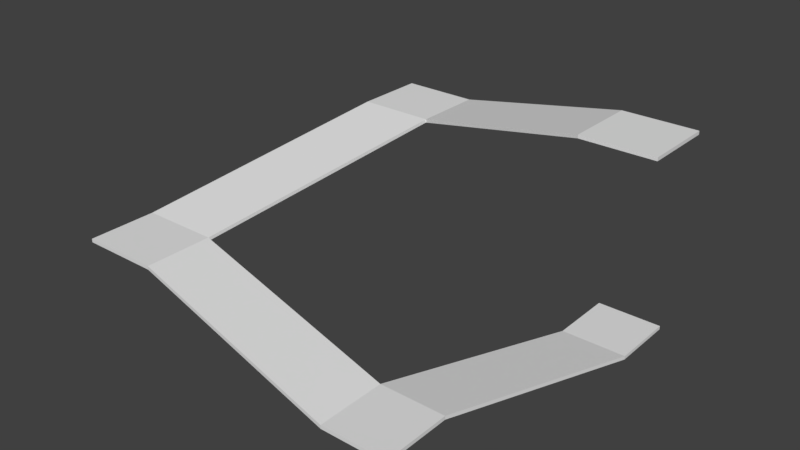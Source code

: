 # Source: Plat02.blend  (saved by Blender 2.78.0; exported with 4.5.12 LTS)
import bpy
from mathutils import Matrix  # noqa: F401  (used for matrix-valued properties, if any)

bpy.ops.wm.read_factory_settings(use_empty=True)
scene = bpy.context.scene
scene.name = 'Scene'

# ---- collections
col_collection_1 = bpy.data.collections.new('Collection 1'); scene.collection.children.link(col_collection_1)

# ---- materials (node trees are filled in below, after node groups)
mat_material = bpy.data.materials.new('Material')
mat_material.alpha_threshold = 0.0
mat_material.use_transparent_shadow = False
mat_material.roughness = 0.5
mat_material.line_color = (0.0, 0.0, 0.0, 1.0)

# ---- material node trees

# ---- world
world_world = bpy.data.worlds.new('World'); scene.world = world_world
world_world.color = (0.05088, 0.05088, 0.05088)
world_world.use_sun_shadow = False
world_world.sun_shadow_jitter_overblur = 0.0
world_world.cycles.sampling_method = 'MANUAL'

# ---- meshes
me_cube = bpy.data.meshes.new('Cube')
me_cube.from_pydata([(1.0, 1.0, -1.0), (1.0, -1.0, -1.0), (-1.0, -1.0, -1.0), (-1.0, 1.0, -1.0), (1.0, 1.0, 1.0), (1.0, -1.0, 1.0), (-1.0, -1.0, 1.0), (-1.0, 1.0, 1.0), (-0.1217, -7.622, 22.1), (-2.122, -7.622, 22.1), (-0.1217, -7.622, 24.1), (-2.122, -7.622, 24.1), (-0.1217, -9.74, 22.1), (-2.122, -9.74, 22.1), (-0.1217, -9.74, 24.1), (-2.122, -9.74, 24.1), (-9.064, -6.879, 47.69), (-9.064, -6.879, 49.69), (-9.064, -8.997, 47.69), (-9.064, -8.997, 49.69), (-11.49, -6.879, 47.69), (-11.49, -6.879, 49.69), (-11.49, -8.997, 47.69), (-11.49, -8.997, 49.69), (-7.612, 0.9845, 75.06), (-7.612, 0.9845, 77.06), (-10.04, 0.9845, 75.06), (-10.04, 0.9845, 77.06), (-7.612, 3.255, 75.06), (-7.612, 3.255, 77.06), (-10.04, 3.255, 75.06), (-10.04, 3.255, 77.06), (-1.123, -0.7867, 107.4), (-1.123, -0.7867, 109.4), (-1.123, 1.484, 107.4), (-1.123, 1.484, 109.4), (1.2, -0.7867, 107.4), (1.2, -0.7867, 109.4), (1.2, 1.484, 107.4), (1.2, 1.484, 109.4)], [], [(0, 1, 2, 3), (4, 7, 6, 5), (0, 4, 5, 1), (2, 1, 8, 9), (2, 6, 7, 3), (4, 0, 3, 7), (13, 15, 19, 18), (5, 6, 11, 10), (6, 2, 9, 11), (1, 5, 10, 8), (12, 14, 15, 13), (9, 8, 12, 13), (10, 11, 15, 14), (8, 10, 14, 12), (19, 17, 21, 23), (11, 9, 16, 17), (15, 11, 17, 19), (9, 13, 18, 16), (21, 20, 22, 23), (18, 19, 23, 22), (16, 18, 22, 20), (21, 17, 25, 27), (25, 24, 32, 33), (20, 21, 27, 26), (16, 20, 26, 24), (17, 16, 24, 25), (29, 28, 30, 31), (24, 26, 30, 28), (26, 27, 31, 30), (27, 25, 29, 31), (32, 34, 38, 36), (24, 28, 34, 32), (28, 29, 35, 34), (29, 25, 33, 35), (37, 36, 38, 39), (33, 32, 36, 37), (35, 33, 37, 39), (34, 35, 39, 38)])
_uv = me_cube.uv_layers.new(name='UVMap')
_uv.uv.foreach_set('vector', [0.912, 0.8832, 0.9073, 0.8833, 0.9072, 0.8786, 0.9119, 0.8785, 0.9001, 0.8541, 0.9142, 0.8543, 0.9139, 0.8684, 0.8998, 0.8682, -2.311, 0.7749, -2.311, 0.7749, -2.311, 0.7749, -2.311, 0.7749, 0.9072, 0.8786, 0.9073, 0.8833, 0.8509, 0.8822, 0.8507, 0.8775, -2.311, 0.7749, -2.311, 0.7749, -2.311, 0.7749, -2.311, 0.7749, -2.311, 0.7749, -2.311, 0.7749, -2.311, 0.7749, -2.311, 0.7749, -2.311, 0.7749, -2.311, 0.7749, -2.311, 0.7749, -2.311, 0.7749, 0.902, 0.8692, 0.9104, 0.8694, 0.9133, 0.9708, 0.9049, 0.9706, -2.311, 0.7749, -2.311, 0.7749, -2.311, 0.7749, -2.311, 0.7749, -2.311, 0.7749, -2.311, 0.7749, -2.311, 0.7749, -2.311, 0.7749, -2.311, 0.7749, -2.311, 0.7749, -2.311, 0.7749, -2.311, 0.7749, 0.8507, 0.8775, 0.8509, 0.8822, 0.8459, 0.8824, 0.8458, 0.8777, 0.9046, 0.9711, 0.9153, 0.9713, 0.9151, 0.9826, 0.9044, 0.9824, -2.311, 0.7749, -2.311, 0.7749, -2.311, 0.7749, -2.311, 0.7749, 0.8428, 0.9474, 0.8696, 0.9426, 0.8578, 0.9709, 0.8411, 0.9675, 0.8863, 0.5882, 0.8887, 0.5816, 0.8803, 0.6959, 0.8773, 0.7054, 0.8424, 0.8383, 0.8651, 0.8392, 0.8696, 0.9426, 0.8428, 0.9474, 0.8507, 0.8775, 0.8458, 0.8777, 0.8458, 0.8155, 0.8509, 0.8118, -2.311, 0.7749, -2.311, 0.7749, -2.311, 0.7749, -2.311, 0.7749, -2.311, 0.7749, -2.311, 0.7749, -2.311, 0.7749, -2.311, 0.7749, 0.8509, 0.8118, 0.8458, 0.8155, 0.8416, 0.8118, 0.8448, 0.808, 0.8639, 0.8093, 0.8528, 0.8155, 0.8481, 0.6811, 0.8586, 0.6804, 0.8658, 0.8374, 0.8687, 0.8287, 0.8516, 0.9401, 0.8498, 0.9437, -2.311, 0.7749, -2.311, 0.7749, -2.311, 0.7749, -2.311, 0.7749, 0.8509, 0.8118, 0.8448, 0.808, 0.8473, 0.7387, 0.8523, 0.7354, 0.8773, 0.7054, 0.8803, 0.6959, 0.8687, 0.8287, 0.8658, 0.8374, -2.311, 0.7749, -2.311, 0.7749, -2.311, 0.7749, -2.311, 0.7749, 0.8523, 0.7354, 0.8473, 0.7387, 0.8443, 0.7355, 0.8477, 0.7323, -2.311, 0.7749, -2.311, 0.7749, -2.311, 0.7749, -2.311, 0.7749, 0.8501, 0.8153, 0.8605, 0.815, 0.8554, 0.8234, 0.8489, 0.8214, 0.8575, 0.671, 0.8535, 0.6669, 0.8581, 0.6687, 0.8581, 0.6688, 0.8523, 0.7354, 0.8477, 0.7323, 0.8535, 0.6669, 0.8575, 0.671, -2.311, 0.7749, -2.311, 0.7749, -2.311, 0.7749, -2.311, 0.7749, 0.8561, 0.7498, 0.8393, 0.7579, 0.849, 0.5472, 0.8589, 0.5477, -2.311, 0.7749, -2.311, 0.7749, -2.311, 0.7749, -2.311, 0.7749, 0.8498, 0.9437, 0.8516, 0.9401, 0.8503, 0.9439, 0.8502, 0.9439, 0.86, 0.5291, 0.8588, 0.5472, 0.8494, 0.5469, 0.8493, 0.5285, 0.8582, 0.9477, 0.843, 0.9554, 0.8502, 0.944, 0.8503, 0.9441])
me_cube.materials.append(mat_material)
me_cube.use_remesh_preserve_volume = False
me_cube.use_remesh_preserve_attributes = False
me_cube.use_mirror_vertex_groups = False
me_cube.update()

# ---- objects
ob_cube = bpy.data.objects.new('Cube', me_cube)

# ---- transforms, parenting, visibility, modifiers, constraints
ob_cube.location = (19.24, 15.47, 0.0)
ob_cube.scale = (3.676, 3.676, 0.2007)
ob_cube.lock_rotations_4d = False
ob_cube.empty_display_type = 'ARROWS'
ob_cube.lineart.crease_threshold = 0.0

# ---- collection membership
col_collection_1.objects.link(ob_cube)

# ---- scene / render settings (as saved in the file)
scene.frame_start = 1; scene.frame_end = 250; scene.frame_set(1)
scene.render.engine = 'BLENDER_EEVEE_NEXT'
scene.render.resolution_percentage = 50
scene.render.dither_intensity = 0.0
scene.cycles.use_denoising = False
scene.cycles.samples = 128
scene.cycles.sampling_pattern = 'TABULATED_SOBOL'
scene.cycles.light_sampling_threshold = 0.0
scene.cycles.use_adaptive_sampling = False
scene.cycles.use_light_tree = False
scene.cycles.blur_glossy = 0.0
scene.cycles.sample_clamp_indirect = 0.0
scene.view_settings.view_transform = 'Standard'
bpy.context.view_layer.update()

# ---- added for rendering (the .blend has no active camera and no usable light): camera, sun
cam_auto = bpy.data.cameras.new('AutoCamera')
cam_auto.lens = 50.0
cam_auto.sensor_width = 36.0
cam_auto.clip_end = 1142.36
ob_auto_camera = bpy.data.objects.new('AutoCamera', cam_auto)
scene.collection.objects.link(ob_auto_camera)
ob_auto_camera.location = (65.4171, -74.5638, 62.9517)
ob_auto_camera.rotation_euler = (1.09748, -7.21219e-08, 0.694738)
scene.camera = ob_auto_camera
light_auto_sun = bpy.data.lights.new('AutoSun', 'SUN')
light_auto_sun.energy = 3.0
light_auto_sun.angle = 0.0523599
ob_auto_sun = bpy.data.objects.new('AutoSun', light_auto_sun)
scene.collection.objects.link(ob_auto_sun)
ob_auto_sun.rotation_euler = (0.872665, 0.174533, 0.523599)
bpy.context.view_layer.update()
